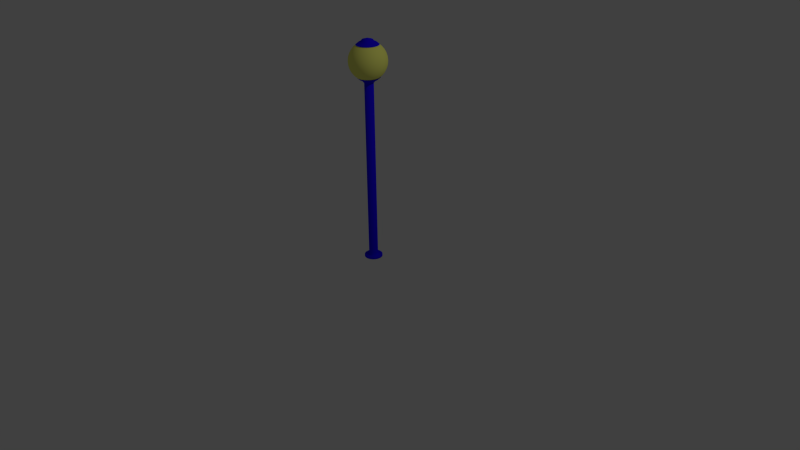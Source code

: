 # Source: lamp.blend  (saved by Blender 2.67.0; exported with 4.5.12 LTS)
import bpy
from mathutils import Matrix  # noqa: F401  (used for matrix-valued properties, if any)

bpy.ops.wm.read_factory_settings(use_empty=True)
scene = bpy.context.scene
scene.name = 'Scene'

# ---- collections
col_collection_1 = bpy.data.collections.new('Collection 1'); scene.collection.children.link(col_collection_1)

# ---- materials (node trees are filled in below, after node groups)
mat_blue_pole = bpy.data.materials.new('blue pole')
mat_blue_pole.alpha_threshold = 0.0
mat_blue_pole.use_transparent_shadow = False
mat_blue_pole.diffuse_color = (0.01665, 0.0, 1.0, 1.0)
mat_blue_pole.roughness = 0.5
mat_blue_pole.line_color = (0.0, 0.0, 0.0, 1.0)
mat_light = bpy.data.materials.new('light')
mat_light.alpha_threshold = 0.0
mat_light.use_transparent_shadow = False
mat_light.diffuse_color = (0.9887, 1.0, 0.2061, 1.0)
mat_light.roughness = 0.5
mat_light.line_color = (0.0, 0.0, 0.0, 1.0)

# ---- material node trees

# ---- world
world_world = bpy.data.worlds.new('World'); scene.world = world_world
world_world.color = (0.05088, 0.05088, 0.05088)
world_world.use_sun_shadow = False
world_world.sun_shadow_jitter_overblur = 0.0
world_world.cycles.sampling_method = 'MANUAL'
world_world.cycles.sample_map_resolution = 256

# ---- cameras
cam_camera = bpy.data.cameras.new('Camera')
cam_camera.clip_end = 100.0
cam_camera.lens = 35.0
cam_camera.sensor_width = 32.0
cam_camera.sensor_height = 18.0
cam_camera.ortho_scale = 7.314
cam_camera.dof.focus_distance = 0.0
cam_camera.dof.aperture_fstop = 128.0

# ---- lights
light_lamp = bpy.data.lights.new('Lamp', 'POINT')
light_lamp.transmission_factor = 0.0
light_lamp.cutoff_distance = 30.0
light_lamp.energy = 100.0
light_lamp.shadow_buffer_clip_start = 1.001
light_lamp.shadow_soft_size = 0.1
light_lamp.shadow_maximum_resolution = 0.006
light_lamp.use_absolute_resolution = True
light_lamp.cycles.use_multiple_importance_sampling = False

# ---- meshes
me_sphere_002 = bpy.data.meshes.new('Sphere.002')
me_sphere_002.from_pydata([(-1.276, -1.05, 1.72), (-1.284, -1.05, 1.706), (-1.318, -1.05, 1.688), (-1.348, -1.05, 1.663), (-1.275, -1.036, 1.72), (-1.282, -1.035, 1.706), (-1.316, -1.028, 1.688), (-1.345, -1.022, 1.663), (-1.271, -1.023, 1.72), (-1.278, -1.021, 1.706), (-1.31, -1.007, 1.688), (-1.337, -0.996, 1.663), (-1.265, -1.012, 1.72), (-1.271, -1.007, 1.706), (-1.299, -0.9884, 1.688), (-1.324, -0.9717, 1.663), (-1.256, -1.001, 1.72), (-1.261, -0.996, 1.706), (-1.286, -0.9717, 1.688), (-1.307, -0.9504, 1.663), (-1.246, -0.9927, 1.72), (-1.25, -0.9865, 1.706), (-1.269, -0.958, 1.688), (-1.286, -0.933, 1.663), (-1.234, -0.9864, 1.72), (-1.237, -0.9795, 1.706), (-1.25, -0.9478, 1.688), (-1.261, -0.92, 1.663), (-1.221, -0.9825, 1.72), (-1.222, -0.9752, 1.706), (-1.229, -0.9415, 1.688), (-1.235, -0.912, 1.663), (-1.208, -0.9812, 1.72), (-1.208, -0.9737, 1.706), (-1.208, -0.9394, 1.688), (-1.208, -0.9093, 1.663), (-1.194, -0.9825, 1.72), (-1.193, -0.9752, 1.706), (-1.186, -0.9415, 1.688), (-1.18, -0.912, 1.663), (-1.181, -0.9864, 1.72), (-1.179, -0.9795, 1.706), (-1.165, -0.9478, 1.688), (-1.154, -0.92, 1.663), (-1.17, -0.9927, 1.72), (-1.165, -0.9865, 1.706), (-1.146, -0.958, 1.688), (-1.13, -0.933, 1.663), (-1.159, -1.001, 1.72), (-1.154, -0.996, 1.706), (-1.13, -0.9717, 1.688), (-1.108, -0.9504, 1.663), (-1.151, -1.012, 1.72), (-1.144, -1.007, 1.706), (-1.116, -0.9884, 1.688), (-1.091, -0.9717, 1.663), (-1.144, -1.023, 1.72), (-1.137, -1.021, 1.706), (-1.106, -1.007, 1.688), (-1.078, -0.996, 1.663), (-1.14, -1.036, 1.72), (-1.133, -1.035, 1.706), (-1.099, -1.028, 1.688), (-1.07, -1.022, 1.663), (-1.139, -1.05, 1.72), (-1.132, -1.05, 1.706), (-1.097, -1.05, 1.688), (-1.067, -1.05, 1.663), (-1.14, -1.063, 1.72), (-1.133, -1.065, 1.706), (-1.099, -1.071, 1.688), (-1.07, -1.077, 1.663), (-1.144, -1.076, 1.72), (-1.137, -1.079, 1.706), (-1.106, -1.092, 1.688), (-1.078, -1.103, 1.663), (-1.151, -1.088, 1.72), (-1.144, -1.092, 1.706), (-1.116, -1.111, 1.688), (-1.091, -1.128, 1.663), (-1.159, -1.098, 1.72), (-1.154, -1.103, 1.706), (-1.13, -1.128, 1.688), (-1.108, -1.149, 1.663), (-1.17, -1.107, 1.72), (-1.165, -1.113, 1.706), (-1.146, -1.141, 1.688), (-1.13, -1.166, 1.663), (-1.181, -1.113, 1.72), (-1.179, -1.12, 1.706), (-1.165, -1.152, 1.688), (-1.154, -1.179, 1.663), (-1.194, -1.117, 1.72), (-1.193, -1.124, 1.706), (-1.186, -1.158, 1.688), (-1.18, -1.187, 1.663), (-1.208, -1.118, 1.72), (-1.208, -1.126, 1.706), (-1.208, -1.16, 1.688), (-1.208, -1.19, 1.663), (-1.221, -1.117, 1.72), (-1.222, -1.124, 1.706), (-1.229, -1.158, 1.688), (-1.235, -1.187, 1.663), (-1.234, -1.113, 1.72), (-1.237, -1.12, 1.706), (-1.25, -1.152, 1.688), (-1.261, -1.179, 1.663), (-1.246, -1.107, 1.72), (-1.25, -1.113, 1.706), (-1.269, -1.141, 1.688), (-1.286, -1.166, 1.663), (-1.256, -1.098, 1.72), (-1.261, -1.103, 1.706), (-1.286, -1.128, 1.688), (-1.307, -1.149, 1.663), (-1.265, -1.088, 1.72), (-1.271, -1.092, 1.706), (-1.299, -1.111, 1.688), (-1.324, -1.128, 1.663), (-1.208, -1.05, 1.741), (-1.271, -1.076, 1.72), (-1.278, -1.079, 1.706), (-1.31, -1.092, 1.688), (-1.337, -1.103, 1.663), (-1.275, -1.063, 1.72), (-1.282, -1.065, 1.706), (-1.316, -1.071, 1.688), (-1.345, -1.077, 1.663)], [], [(1, 0, 4, 5), (2, 1, 5, 6), (3, 2, 6, 7), (5, 4, 8, 9), (6, 5, 9, 10), (7, 6, 10, 11), (11, 10, 14, 15), (9, 8, 12, 13), (10, 9, 13, 14), (13, 12, 16, 17), (14, 13, 17, 18), (15, 14, 18, 19), (17, 16, 20, 21), (18, 17, 21, 22), (19, 18, 22, 23), (21, 20, 24, 25), (22, 21, 25, 26), (23, 22, 26, 27), (27, 26, 30, 31), (25, 24, 28, 29), (26, 25, 29, 30), (30, 29, 33, 34), (31, 30, 34, 35), (29, 28, 32, 33), (33, 32, 36, 37), (34, 33, 37, 38), (35, 34, 38, 39), (37, 36, 40, 41), (38, 37, 41, 42), (39, 38, 42, 43), (43, 42, 46, 47), (41, 40, 44, 45), (42, 41, 45, 46), (46, 45, 49, 50), (47, 46, 50, 51), (45, 44, 48, 49), (49, 48, 52, 53), (50, 49, 53, 54), (51, 50, 54, 55), (53, 52, 56, 57), (54, 53, 57, 58), (55, 54, 58, 59), (59, 58, 62, 63), (57, 56, 60, 61), (58, 57, 61, 62), (62, 61, 65, 66), (63, 62, 66, 67), (61, 60, 64, 65), (65, 64, 68, 69), (66, 65, 69, 70), (67, 66, 70, 71), (69, 68, 72, 73), (70, 69, 73, 74), (71, 70, 74, 75), (75, 74, 78, 79), (73, 72, 76, 77), (74, 73, 77, 78), (78, 77, 81, 82), (79, 78, 82, 83), (77, 76, 80, 81), (81, 80, 84, 85), (82, 81, 85, 86), (83, 82, 86, 87), (85, 84, 88, 89), (86, 85, 89, 90), (87, 86, 90, 91), (91, 90, 94, 95), (89, 88, 92, 93), (90, 89, 93, 94), (94, 93, 97, 98), (95, 94, 98, 99), (93, 92, 96, 97), (97, 96, 100, 101), (98, 97, 101, 102), (99, 98, 102, 103), (101, 100, 104, 105), (102, 101, 105, 106), (103, 102, 106, 107), (105, 104, 108, 109), (106, 105, 109, 110), (107, 106, 110, 111), (110, 109, 113, 114), (111, 110, 114, 115), (109, 108, 112, 113), (113, 112, 116, 117), (114, 113, 117, 118), (115, 114, 118, 119), (117, 116, 121, 122), (118, 117, 122, 123), (119, 118, 123, 124), (122, 121, 125, 126), (123, 122, 126, 127), (124, 123, 127, 128), (0, 120, 4), (4, 120, 8), (8, 120, 12), (12, 120, 16), (16, 120, 20), (20, 120, 24), (24, 120, 28), (28, 120, 32), (32, 120, 36), (36, 120, 40), (40, 120, 44), (44, 120, 48), (48, 120, 52), (52, 120, 56), (56, 120, 60), (60, 120, 64), (64, 120, 68), (68, 120, 72), (72, 120, 76), (76, 120, 80), (80, 120, 84), (84, 120, 88), (88, 120, 92), (92, 120, 96), (96, 120, 100), (100, 120, 104), (104, 120, 108), (108, 120, 112), (112, 120, 116), (116, 120, 121), (121, 120, 125), (127, 126, 1, 2), (128, 127, 2, 3), (125, 120, 0), (126, 125, 0, 1)])
me_sphere_002.polygons.foreach_set('use_smooth', [True] * 128)
me_sphere_002.materials.append(mat_blue_pole)
me_sphere_002.use_remesh_preserve_volume = False
me_sphere_002.use_remesh_preserve_attributes = False
me_sphere_002.use_mirror_vertex_groups = False
me_sphere_002.update()
me_sphere_001 = bpy.data.meshes.new('Sphere.001')
me_sphere_001.from_pydata([(-1.276, -1.05, 1.72), (-1.284, -1.05, 1.706), (-1.318, -1.05, 1.688), (-1.348, -1.05, 1.663), (-1.275, -1.036, 1.72), (-1.282, -1.035, 1.706), (-1.316, -1.028, 1.688), (-1.345, -1.022, 1.663), (-1.271, -1.023, 1.72), (-1.278, -1.021, 1.706), (-1.31, -1.007, 1.688), (-1.337, -0.996, 1.663), (-1.265, -1.012, 1.72), (-1.271, -1.007, 1.706), (-1.299, -0.9884, 1.688), (-1.324, -0.9717, 1.663), (-1.256, -1.001, 1.72), (-1.261, -0.996, 1.706), (-1.286, -0.9717, 1.688), (-1.307, -0.9504, 1.663), (-1.246, -0.9927, 1.72), (-1.25, -0.9865, 1.706), (-1.269, -0.958, 1.688), (-1.286, -0.933, 1.663), (-1.234, -0.9864, 1.72), (-1.237, -0.9795, 1.706), (-1.25, -0.9478, 1.688), (-1.261, -0.92, 1.663), (-1.221, -0.9825, 1.72), (-1.222, -0.9752, 1.706), (-1.229, -0.9415, 1.688), (-1.235, -0.912, 1.663), (-1.208, -0.9812, 1.72), (-1.208, -0.9737, 1.706), (-1.208, -0.9394, 1.688), (-1.208, -0.9093, 1.663), (-1.194, -0.9825, 1.72), (-1.193, -0.9752, 1.706), (-1.186, -0.9415, 1.688), (-1.18, -0.912, 1.663), (-1.181, -0.9864, 1.72), (-1.179, -0.9795, 1.706), (-1.165, -0.9478, 1.688), (-1.154, -0.92, 1.663), (-1.17, -0.9927, 1.72), (-1.165, -0.9865, 1.706), (-1.146, -0.958, 1.688), (-1.13, -0.933, 1.663), (-1.159, -1.001, 1.72), (-1.154, -0.996, 1.706), (-1.13, -0.9717, 1.688), (-1.108, -0.9504, 1.663), (-1.151, -1.012, 1.72), (-1.144, -1.007, 1.706), (-1.116, -0.9884, 1.688), (-1.091, -0.9717, 1.663), (-1.144, -1.023, 1.72), (-1.137, -1.021, 1.706), (-1.106, -1.007, 1.688), (-1.078, -0.996, 1.663), (-1.14, -1.036, 1.72), (-1.133, -1.035, 1.706), (-1.099, -1.028, 1.688), (-1.07, -1.022, 1.663), (-1.139, -1.05, 1.72), (-1.132, -1.05, 1.706), (-1.097, -1.05, 1.688), (-1.067, -1.05, 1.663), (-1.14, -1.063, 1.72), (-1.133, -1.065, 1.706), (-1.099, -1.071, 1.688), (-1.07, -1.077, 1.663), (-1.144, -1.076, 1.72), (-1.137, -1.079, 1.706), (-1.106, -1.092, 1.688), (-1.078, -1.103, 1.663), (-1.151, -1.088, 1.72), (-1.144, -1.092, 1.706), (-1.116, -1.111, 1.688), (-1.091, -1.128, 1.663), (-1.159, -1.098, 1.72), (-1.154, -1.103, 1.706), (-1.13, -1.128, 1.688), (-1.108, -1.149, 1.663), (-1.17, -1.107, 1.72), (-1.165, -1.113, 1.706), (-1.146, -1.141, 1.688), (-1.13, -1.166, 1.663), (-1.181, -1.113, 1.72), (-1.179, -1.12, 1.706), (-1.165, -1.152, 1.688), (-1.154, -1.179, 1.663), (-1.194, -1.117, 1.72), (-1.193, -1.124, 1.706), (-1.186, -1.158, 1.688), (-1.18, -1.187, 1.663), (-1.208, -1.118, 1.72), (-1.208, -1.126, 1.706), (-1.208, -1.16, 1.688), (-1.208, -1.19, 1.663), (-1.221, -1.117, 1.72), (-1.222, -1.124, 1.706), (-1.229, -1.158, 1.688), (-1.235, -1.187, 1.663), (-1.234, -1.113, 1.72), (-1.237, -1.12, 1.706), (-1.25, -1.152, 1.688), (-1.261, -1.179, 1.663), (-1.246, -1.107, 1.72), (-1.25, -1.113, 1.706), (-1.269, -1.141, 1.688), (-1.286, -1.166, 1.663), (-1.256, -1.098, 1.72), (-1.261, -1.103, 1.706), (-1.286, -1.128, 1.688), (-1.307, -1.149, 1.663), (-1.265, -1.088, 1.72), (-1.271, -1.092, 1.706), (-1.299, -1.111, 1.688), (-1.324, -1.128, 1.663), (-1.208, -1.05, 1.741), (-1.271, -1.076, 1.72), (-1.278, -1.079, 1.706), (-1.31, -1.092, 1.688), (-1.337, -1.103, 1.663), (-1.275, -1.063, 1.72), (-1.282, -1.065, 1.706), (-1.316, -1.071, 1.688), (-1.345, -1.077, 1.663)], [], [(1, 0, 4, 5), (2, 1, 5, 6), (3, 2, 6, 7), (5, 4, 8, 9), (6, 5, 9, 10), (7, 6, 10, 11), (11, 10, 14, 15), (9, 8, 12, 13), (10, 9, 13, 14), (13, 12, 16, 17), (14, 13, 17, 18), (15, 14, 18, 19), (17, 16, 20, 21), (18, 17, 21, 22), (19, 18, 22, 23), (21, 20, 24, 25), (22, 21, 25, 26), (23, 22, 26, 27), (27, 26, 30, 31), (25, 24, 28, 29), (26, 25, 29, 30), (30, 29, 33, 34), (31, 30, 34, 35), (29, 28, 32, 33), (33, 32, 36, 37), (34, 33, 37, 38), (35, 34, 38, 39), (37, 36, 40, 41), (38, 37, 41, 42), (39, 38, 42, 43), (43, 42, 46, 47), (41, 40, 44, 45), (42, 41, 45, 46), (46, 45, 49, 50), (47, 46, 50, 51), (45, 44, 48, 49), (49, 48, 52, 53), (50, 49, 53, 54), (51, 50, 54, 55), (53, 52, 56, 57), (54, 53, 57, 58), (55, 54, 58, 59), (59, 58, 62, 63), (57, 56, 60, 61), (58, 57, 61, 62), (62, 61, 65, 66), (63, 62, 66, 67), (61, 60, 64, 65), (65, 64, 68, 69), (66, 65, 69, 70), (67, 66, 70, 71), (69, 68, 72, 73), (70, 69, 73, 74), (71, 70, 74, 75), (75, 74, 78, 79), (73, 72, 76, 77), (74, 73, 77, 78), (78, 77, 81, 82), (79, 78, 82, 83), (77, 76, 80, 81), (81, 80, 84, 85), (82, 81, 85, 86), (83, 82, 86, 87), (85, 84, 88, 89), (86, 85, 89, 90), (87, 86, 90, 91), (91, 90, 94, 95), (89, 88, 92, 93), (90, 89, 93, 94), (94, 93, 97, 98), (95, 94, 98, 99), (93, 92, 96, 97), (97, 96, 100, 101), (98, 97, 101, 102), (99, 98, 102, 103), (101, 100, 104, 105), (102, 101, 105, 106), (103, 102, 106, 107), (105, 104, 108, 109), (106, 105, 109, 110), (107, 106, 110, 111), (110, 109, 113, 114), (111, 110, 114, 115), (109, 108, 112, 113), (113, 112, 116, 117), (114, 113, 117, 118), (115, 114, 118, 119), (117, 116, 121, 122), (118, 117, 122, 123), (119, 118, 123, 124), (122, 121, 125, 126), (123, 122, 126, 127), (124, 123, 127, 128), (0, 120, 4), (4, 120, 8), (8, 120, 12), (12, 120, 16), (16, 120, 20), (20, 120, 24), (24, 120, 28), (28, 120, 32), (32, 120, 36), (36, 120, 40), (40, 120, 44), (44, 120, 48), (48, 120, 52), (52, 120, 56), (56, 120, 60), (60, 120, 64), (64, 120, 68), (68, 120, 72), (72, 120, 76), (76, 120, 80), (80, 120, 84), (84, 120, 88), (88, 120, 92), (92, 120, 96), (96, 120, 100), (100, 120, 104), (104, 120, 108), (108, 120, 112), (112, 120, 116), (116, 120, 121), (121, 120, 125), (127, 126, 1, 2), (128, 127, 2, 3), (125, 120, 0), (126, 125, 0, 1)])
me_sphere_001.polygons.foreach_set('use_smooth', [True] * 128)
me_sphere_001.materials.append(mat_blue_pole)
me_sphere_001.use_remesh_preserve_volume = False
me_sphere_001.use_remesh_preserve_attributes = False
me_sphere_001.use_mirror_vertex_groups = False
me_sphere_001.update()
me_sphere = bpy.data.meshes.new('Sphere')
me_sphere.from_pydata([(-0.1951, 0.0, 0.9808), (-0.3827, 0.0, 0.9239), (-0.5556, 0.0, 0.8315), (-0.7071, 0.0, 0.7071), (-0.8315, 0.0, 0.5556), (-0.9239, 0.0, 0.3827), (-0.9808, 0.0, 0.1951), (-1.0, 0.0, 7.55e-08), (-0.9808, 0.0, -0.1951), (-0.9239, 0.0, -0.3827), (-0.8315, 0.0, -0.5556), (-0.7071, 0.0, -0.7071), (-0.5556, 0.0, -0.8315), (-0.3827, 0.0, -0.9239), (-0.1951, 0.0, -0.9808), (-0.1913, 0.03806, 0.9808), (-0.3753, 0.07466, 0.9239), (-0.5449, 0.1084, 0.8315), (-0.6935, 0.1379, 0.7071), (-0.8155, 0.1622, 0.5556), (-0.9061, 0.1802, 0.3827), (-0.9619, 0.1913, 0.1951), (-0.9808, 0.1951, 1.192e-07), (-0.9619, 0.1913, -0.1951), (-0.9061, 0.1802, -0.3827), (-0.8155, 0.1622, -0.5556), (-0.6935, 0.1379, -0.7071), (-0.5449, 0.1084, -0.8315), (-0.3753, 0.07466, -0.9239), (-0.1913, 0.03806, -0.9808), (-0.1802, 0.07466, 0.9808), (-0.3536, 0.1464, 0.9239), (-0.5133, 0.2126, 0.8315), (-0.6533, 0.2706, 0.7071), (-0.7682, 0.3182, 0.5556), (-0.8536, 0.3536, 0.3827), (-0.9061, 0.3753, 0.1951), (-0.9239, 0.3827, 1.192e-07), (-0.9061, 0.3753, -0.1951), (-0.8536, 0.3536, -0.3827), (-0.7682, 0.3182, -0.5556), (-0.6533, 0.2706, -0.7071), (-0.5133, 0.2126, -0.8315), (-0.3536, 0.1464, -0.9239), (-0.1802, 0.07466, -0.9808), (-0.1622, 0.1084, 0.9808), (-0.3182, 0.2126, 0.9239), (-0.4619, 0.3087, 0.8315), (-0.5879, 0.3928, 0.7071), (-0.6913, 0.4619, 0.5556), (-0.7682, 0.5133, 0.3827), (-0.8155, 0.5449, 0.1951), (-0.8315, 0.5556, 1.192e-07), (-0.8155, 0.5449, -0.1951), (-0.7682, 0.5133, -0.3827), (-0.6913, 0.4619, -0.5556), (-0.5879, 0.3928, -0.7071), (-0.4619, 0.3087, -0.8315), (-0.3182, 0.2126, -0.9239), (-0.1622, 0.1084, -0.9808), (-0.1379, 0.1379, 0.9808), (-0.2706, 0.2706, 0.9239), (-0.3928, 0.3928, 0.8315), (-0.5, 0.5, 0.7071), (-0.5879, 0.5879, 0.5556), (-0.6533, 0.6533, 0.3827), (-0.6935, 0.6935, 0.1951), (-0.7071, 0.7071, 1.192e-07), (-0.6935, 0.6935, -0.1951), (-0.6533, 0.6533, -0.3827), (-0.5879, 0.5879, -0.5556), (-0.5, 0.5, -0.7071), (-0.3928, 0.3928, -0.8315), (-0.2706, 0.2706, -0.9239), (-0.1379, 0.1379, -0.9808), (-0.1084, 0.1622, 0.9808), (-0.2126, 0.3182, 0.9239), (-0.3087, 0.4619, 0.8315), (-0.3928, 0.5879, 0.7071), (-0.4619, 0.6913, 0.5556), (-0.5133, 0.7682, 0.3827), (-0.5449, 0.8155, 0.1951), (-0.5556, 0.8315, 1.192e-07), (-0.5449, 0.8155, -0.1951), (-0.5133, 0.7682, -0.3827), (-0.4619, 0.6913, -0.5556), (-0.3928, 0.5879, -0.7071), (-0.3087, 0.4619, -0.8315), (-0.2126, 0.3182, -0.9239), (-0.1084, 0.1622, -0.9808), (-0.07466, 0.1802, 0.9808), (-0.1464, 0.3536, 0.9239), (-0.2126, 0.5133, 0.8315), (-0.2706, 0.6533, 0.7071), (-0.3182, 0.7682, 0.5556), (-0.3536, 0.8536, 0.3827), (-0.3753, 0.9061, 0.1951), (-0.3827, 0.9239, 1.192e-07), (-0.3753, 0.9061, -0.1951), (-0.3536, 0.8536, -0.3827), (-0.3182, 0.7682, -0.5556), (-0.2706, 0.6533, -0.7071), (-0.2126, 0.5133, -0.8315), (-0.1464, 0.3536, -0.9239), (-0.07466, 0.1802, -0.9808), (-0.03806, 0.1913, 0.9808), (-0.07466, 0.3753, 0.9239), (-0.1084, 0.5449, 0.8315), (-0.1379, 0.6935, 0.7071), (-0.1622, 0.8155, 0.5556), (-0.1802, 0.9061, 0.3827), (-0.1913, 0.9619, 0.1951), (-0.1951, 0.9808, 1.192e-07), (-0.1913, 0.9619, -0.1951), (-0.1802, 0.9061, -0.3827), (-0.1622, 0.8155, -0.5556), (-0.1379, 0.6935, -0.7071), (-0.1084, 0.5449, -0.8315), (-0.07466, 0.3753, -0.9239), (-0.03806, 0.1913, -0.9808), (3.344e-07, 0.1951, 0.9808), (3.711e-07, 0.3827, 0.9239), (4.075e-07, 0.5556, 0.8315), (3.591e-07, 0.7071, 0.7071), (4.155e-07, 0.8315, 0.5556), (3.669e-07, 0.9239, 0.3827), (4.298e-07, 0.9808, 0.1951), (4.016e-07, 1.0, 1.192e-07), (3.713e-07, 0.9808, -0.1951), (3.231e-07, 0.9239, -0.3827), (4.155e-07, 0.8315, -0.5556), (3.591e-07, 0.7071, -0.7071), (4.032e-07, 0.5556, -0.8315), (3.289e-07, 0.3827, -0.9239), (3.346e-07, 0.1951, -0.9808), (0.03806, 0.1913, 0.9808), (0.07466, 0.3753, 0.9239), (0.1084, 0.5449, 0.8315), (0.138, 0.6935, 0.7071), (0.1622, 0.8155, 0.5556), (0.1802, 0.9061, 0.3827), (0.1913, 0.9619, 0.1951), (0.1951, 0.9808, 1.192e-07), (0.1913, 0.9619, -0.1951), (0.1802, 0.9061, -0.3827), (0.1622, 0.8155, -0.5556), (0.138, 0.6935, -0.7071), (0.1084, 0.5449, -0.8315), (0.07466, 0.3753, -0.9239), (0.03806, 0.1913, -0.9808), (0.07466, 0.1802, 0.9808), (0.1464, 0.3536, 0.9239), (0.2126, 0.5133, 0.8315), (0.2706, 0.6533, 0.7071), (0.3182, 0.7682, 0.5556), (0.3536, 0.8536, 0.3827), (0.3753, 0.9061, 0.1951), (0.3827, 0.9239, 1.192e-07), (0.3753, 0.9061, -0.1951), (0.3536, 0.8536, -0.3827), (0.3182, 0.7682, -0.5556), (0.2706, 0.6533, -0.7071), (0.2126, 0.5133, -0.8315), (0.1464, 0.3536, -0.9239), (0.07466, 0.1802, -0.9808), (0.1084, 0.1622, 0.9808), (0.2126, 0.3182, 0.9239), (0.3087, 0.4619, 0.8315), (0.3928, 0.5879, 0.7071), (0.4619, 0.6913, 0.5556), (0.5133, 0.7682, 0.3827), (0.5449, 0.8155, 0.1951), (0.5556, 0.8315, 1.192e-07), (0.5449, 0.8155, -0.1951), (0.5133, 0.7682, -0.3827), (0.4619, 0.6913, -0.5556), (0.3928, 0.5879, -0.7071), (0.3087, 0.4619, -0.8315), (0.2126, 0.3182, -0.9239), (0.1084, 0.1622, -0.9808), (0.138, 0.1379, 0.9808), (0.2706, 0.2706, 0.9239), (0.3928, 0.3928, 0.8315), (0.5, 0.5, 0.7071), (0.5879, 0.5879, 0.5556), (0.6533, 0.6533, 0.3827), (0.6935, 0.6935, 0.1951), (0.7071, 0.7071, 1.192e-07), (0.6935, 0.6935, -0.1951), (0.6533, 0.6533, -0.3827), (0.5879, 0.5879, -0.5556), (0.5, 0.5, -0.7071), (0.3928, 0.3928, -0.8315), (0.2706, 0.2706, -0.9239), (0.138, 0.1379, -0.9808), (0.1622, 0.1084, 0.9808), (0.3182, 0.2126, 0.9239), (0.4619, 0.3087, 0.8315), (0.5879, 0.3928, 0.7071), (0.6913, 0.4619, 0.5556), (0.7682, 0.5133, 0.3827), (0.8155, 0.5449, 0.1951), (0.8315, 0.5556, 1.192e-07), (0.8155, 0.5449, -0.1951), (0.7682, 0.5133, -0.3827), (0.6913, 0.4619, -0.5556), (0.5879, 0.3928, -0.7071), (0.4619, 0.3087, -0.8315), (0.3182, 0.2126, -0.9239), (0.1622, 0.1084, -0.9808), (0.1802, 0.07466, 0.9808), (0.3536, 0.1464, 0.9239), (0.5133, 0.2126, 0.8315), (0.6533, 0.2706, 0.7071), (0.7682, 0.3182, 0.5556), (0.8536, 0.3536, 0.3827), (0.9061, 0.3753, 0.1951), (0.9239, 0.3827, 1.192e-07), (0.9061, 0.3753, -0.1951), (0.8536, 0.3536, -0.3827), (0.7682, 0.3182, -0.5556), (0.6533, 0.2706, -0.7071), (0.5133, 0.2126, -0.8315), (0.3536, 0.1464, -0.9239), (0.1802, 0.07466, -0.9808), (0.1913, 0.03806, 0.9808), (0.3753, 0.07466, 0.9239), (0.5449, 0.1084, 0.8315), (0.6935, 0.1379, 0.7071), (0.8155, 0.1622, 0.5556), (0.9061, 0.1802, 0.3827), (0.9619, 0.1913, 0.1951), (0.9808, 0.1951, 1.192e-07), (0.9619, 0.1913, -0.1951), (0.9061, 0.1802, -0.3827), (0.8155, 0.1622, -0.5556), (0.6935, 0.1379, -0.7071), (0.5449, 0.1084, -0.8315), (0.3753, 0.07466, -0.9239), (0.1913, 0.03806, -0.9808), (0.1951, -1.811e-08, 0.9808), (0.3827, -7.168e-08, 0.9239), (0.5556, -1.155e-07, 0.8315), (0.7071, -1.037e-07, 0.7071), (0.8315, -1.455e-07, 0.5556), (0.9239, -6.463e-08, 0.3827), (0.9808, -1.335e-07, 0.1951), (1.0, -1.199e-07, 1.192e-07), (0.9808, -1.129e-07, -0.1951), (0.9239, -3.839e-08, -0.3827), (0.8315, -1.455e-07, -0.5556), (0.7071, -1.037e-07, -0.7071), (0.5556, -1.155e-07, -0.8315), (0.3827, -4.261e-08, -0.9239), (0.1951, -1.47e-08, -0.9808), (0.1913, -0.03806, 0.9808), (0.3753, -0.07466, 0.9239), (0.5449, -0.1084, 0.8315), (0.6935, -0.1379, 0.7071), (0.8155, -0.1622, 0.5556), (0.9061, -0.1802, 0.3827), (0.9619, -0.1913, 0.1951), (0.9808, -0.1951, 1.192e-07), (0.9619, -0.1913, -0.1951), (0.9061, -0.1802, -0.3827), (0.8155, -0.1622, -0.5556), (0.6935, -0.1379, -0.7071), (0.5449, -0.1084, -0.8315), (0.3753, -0.07466, -0.9239), (0.1913, -0.03806, -0.9808), (0.1802, -0.07466, 0.9808), (0.3536, -0.1464, 0.9239), (0.5133, -0.2126, 0.8315), (0.6533, -0.2706, 0.7071), (0.7682, -0.3182, 0.5556), (0.8536, -0.3536, 0.3827), (0.9061, -0.3753, 0.1951), (0.9239, -0.3827, 1.192e-07), (0.9061, -0.3753, -0.1951), (0.8536, -0.3536, -0.3827), (0.7682, -0.3182, -0.5556), (0.6533, -0.2706, -0.7071), (0.5133, -0.2126, -0.8315), (0.3536, -0.1464, -0.9239), (0.1802, -0.07466, -0.9808), (0.1622, -0.1084, 0.9808), (0.3182, -0.2126, 0.9239), (0.4619, -0.3087, 0.8315), (0.5879, -0.3928, 0.7071), (0.6913, -0.4619, 0.5556), (0.7682, -0.5133, 0.3827), (0.8155, -0.5449, 0.1951), (0.8315, -0.5556, 1.192e-07), (0.8155, -0.5449, -0.1951), (0.7682, -0.5133, -0.3827), (0.6913, -0.4619, -0.5556), (0.5879, -0.3928, -0.7071), (0.4619, -0.3087, -0.8315), (0.3182, -0.2126, -0.9239), (0.1622, -0.1084, -0.9808), (0.138, -0.1379, 0.9808), (0.2706, -0.2706, 0.9239), (0.3928, -0.3928, 0.8315), (0.5, -0.5, 0.7071), (0.5879, -0.5879, 0.5556), (0.6533, -0.6533, 0.3827), (0.6935, -0.6935, 0.1951), (0.7071, -0.7071, 1.192e-07), (0.6935, -0.6935, -0.1951), (0.6533, -0.6533, -0.3827), (0.5879, -0.5879, -0.5556), (0.5, -0.5, -0.7071), (0.3928, -0.3928, -0.8315), (0.2706, -0.2706, -0.9239), (0.138, -0.1379, -0.9808), (0.1084, -0.1622, 0.9808), (0.2126, -0.3182, 0.9239), (0.3087, -0.4619, 0.8315), (0.3928, -0.5879, 0.7071), (0.4619, -0.6913, 0.5556), (0.5133, -0.7682, 0.3827), (0.5449, -0.8155, 0.1951), (0.5556, -0.8315, 1.192e-07), (0.5449, -0.8155, -0.1951), (0.5133, -0.7682, -0.3827), (0.4619, -0.6913, -0.5556), (0.3928, -0.5879, -0.7071), (0.3087, -0.4619, -0.8315), (0.2126, -0.3182, -0.9239), (0.1084, -0.1622, -0.9808), (3.258e-07, 0.0, -1.0), (0.07466, -0.1802, 0.9808), (0.1464, -0.3536, 0.9239), (0.2126, -0.5133, 0.8315), (0.2706, -0.6533, 0.7071), (0.3182, -0.7682, 0.5556), (0.3536, -0.8536, 0.3827), (0.3753, -0.9061, 0.1951), (0.3827, -0.9239, 1.192e-07), (0.3753, -0.9061, -0.1951), (0.3536, -0.8536, -0.3827), (0.3182, -0.7682, -0.5556), (0.2706, -0.6533, -0.7071), (0.2126, -0.5133, -0.8315), (0.1464, -0.3536, -0.9239), (0.07466, -0.1802, -0.9808), (0.03806, -0.1913, 0.9808), (0.07466, -0.3753, 0.9239), (0.1084, -0.5449, 0.8315), (0.1379, -0.6935, 0.7071), (0.1622, -0.8155, 0.5556), (0.1802, -0.9061, 0.3827), (0.1913, -0.9619, 0.1951), (0.1951, -0.9808, 1.192e-07), (0.1913, -0.9619, -0.1951), (0.1802, -0.9061, -0.3827), (0.1622, -0.8155, -0.5556), (0.1379, -0.6935, -0.7071), (0.1084, -0.5449, -0.8315), (0.07466, -0.3753, -0.9239), (0.03806, -0.1913, -0.9808), (2.945e-07, -0.1951, 0.9808), (2.131e-07, -0.3827, 0.9239), (1.648e-07, -0.5556, 0.8315), (1.87e-07, -0.7071, 0.7071), (1.452e-07, -0.8315, 0.5556), (1.499e-07, -0.9239, 0.3827), (1.98e-07, -0.9808, 0.1951), (1.123e-07, -1.0, 1.192e-07), (8.41e-08, -0.9808, -0.1951), (2.725e-07, -0.9239, -0.3827), (1.452e-07, -0.8315, -0.5556), (1.87e-07, -0.7071, -0.7071), (1.648e-07, -0.5556, -0.8315), (2.553e-07, -0.3827, -0.9239), (2.95e-07, -0.1951, -0.9808), (-0.03806, -0.1913, 0.9808), (-0.07466, -0.3753, 0.9239), (-0.1084, -0.5449, 0.8315), (-0.1379, -0.6935, 0.7071), (-0.1622, -0.8155, 0.5556), (-0.1802, -0.9061, 0.3827), (-0.1913, -0.9619, 0.1951), (-0.1951, -0.9808, 1.192e-07), (-0.1913, -0.9619, -0.1951), (-0.1802, -0.9061, -0.3827), (-0.1622, -0.8155, -0.5556), (-0.1379, -0.6935, -0.7071), (-0.1084, -0.5449, -0.8315), (-0.07466, -0.3753, -0.9239), (-0.03806, -0.1913, -0.9808), (-0.07466, -0.1802, 0.9808), (-0.1464, -0.3536, 0.9239), (-0.2126, -0.5133, 0.8315), (-0.2706, -0.6533, 0.7071), (-0.3182, -0.7682, 0.5556), (-0.3536, -0.8536, 0.3827), (-0.3753, -0.9061, 0.1951), (-0.3827, -0.9239, 1.192e-07), (-0.3753, -0.9061, -0.1951), (-0.3536, -0.8536, -0.3827), (-0.3182, -0.7682, -0.5556), (-0.2706, -0.6533, -0.7071), (-0.2126, -0.5133, -0.8315), (-0.1464, -0.3536, -0.9239), (-0.07466, -0.1802, -0.9808), (-0.1084, -0.1622, 0.9808), (-0.2126, -0.3182, 0.9239), (-0.3087, -0.4619, 0.8315), (-0.3928, -0.5879, 0.7071), (-0.4619, -0.6913, 0.5556), (-0.5133, -0.7682, 0.3827), (-0.5449, -0.8155, 0.1951), (-0.5556, -0.8315, 1.192e-07), (-0.5449, -0.8155, -0.1951), (-0.5133, -0.7682, -0.3827), (-0.4619, -0.6913, -0.5556), (-0.3928, -0.5879, -0.7071), (-0.3087, -0.4619, -0.8315), (-0.2126, -0.3182, -0.9239), (-0.1084, -0.1622, -0.9808), (-0.1379, -0.1379, 0.9808), (-0.2706, -0.2706, 0.9239), (-0.3928, -0.3928, 0.8315), (-0.5, -0.5, 0.7071), (-0.5879, -0.5879, 0.5556), (-0.6533, -0.6533, 0.3827), (-0.6935, -0.6935, 0.1951), (-0.7071, -0.7071, 1.192e-07), (-0.6935, -0.6935, -0.1951), (-0.6533, -0.6533, -0.3827), (-0.5879, -0.5879, -0.5556), (-0.5, -0.5, -0.7071), (-0.3928, -0.3928, -0.8315), (-0.2706, -0.2706, -0.9239), (-0.1379, -0.1379, -0.9808), (-0.1622, -0.1084, 0.9808), (-0.3182, -0.2126, 0.9239), (-0.4619, -0.3087, 0.8315), (-0.5879, -0.3928, 0.7071), (-0.6913, -0.4619, 0.5556), (-0.7682, -0.5133, 0.3827), (-0.8155, -0.5449, 0.1951), (-0.8315, -0.5556, 1.192e-07), (-0.8155, -0.5449, -0.1951), (-0.7682, -0.5133, -0.3827), (-0.6913, -0.4619, -0.5556), (-0.5879, -0.3928, -0.7071), (-0.4619, -0.3087, -0.8315), (-0.3182, -0.2126, -0.9239), (-0.1622, -0.1084, -0.9808), (2.48e-08, -1.247e-07, 1.0), (-0.1802, -0.07466, 0.9808), (-0.3536, -0.1464, 0.9239), (-0.5133, -0.2126, 0.8315), (-0.6533, -0.2706, 0.7071), (-0.7682, -0.3182, 0.5556), (-0.8536, -0.3536, 0.3827), (-0.9061, -0.3753, 0.1951), (-0.9239, -0.3827, 1.192e-07), (-0.9061, -0.3753, -0.1951), (-0.8536, -0.3536, -0.3827), (-0.7682, -0.3182, -0.5556), (-0.6533, -0.2706, -0.7071), (-0.5133, -0.2126, -0.8315), (-0.3536, -0.1464, -0.9239), (-0.1802, -0.07466, -0.9808), (-0.1913, -0.03806, 0.9808), (-0.3753, -0.07466, 0.9239), (-0.5449, -0.1084, 0.8315), (-0.6935, -0.1379, 0.7071), (-0.8155, -0.1622, 0.5556), (-0.9061, -0.1802, 0.3827), (-0.9619, -0.1913, 0.1951), (-0.9808, -0.1951, 1.192e-07), (-0.9619, -0.1913, -0.1951), (-0.9061, -0.1802, -0.3827), (-0.8155, -0.1622, -0.5556), (-0.6935, -0.1379, -0.7071), (-0.5449, -0.1084, -0.8315), (-0.3753, -0.07466, -0.9239), (-0.1913, -0.03806, -0.9808)], [], [(1, 0, 15, 16), (12, 11, 26, 27), (7, 6, 21, 22), (2, 1, 16, 17), (13, 12, 27, 28), (8, 7, 22, 23), (3, 2, 17, 18), (14, 13, 28, 29), (9, 8, 23, 24), (4, 3, 18, 19), (10, 9, 24, 25), (5, 4, 19, 20), (11, 10, 25, 26), (6, 5, 20, 21), (16, 15, 30, 31), (27, 26, 41, 42), (22, 21, 36, 37), (17, 16, 31, 32), (28, 27, 42, 43), (23, 22, 37, 38), (18, 17, 32, 33), (29, 28, 43, 44), (24, 23, 38, 39), (19, 18, 33, 34), (25, 24, 39, 40), (20, 19, 34, 35), (26, 25, 40, 41), (21, 20, 35, 36), (35, 34, 49, 50), (41, 40, 55, 56), (36, 35, 50, 51), (31, 30, 45, 46), (42, 41, 56, 57), (37, 36, 51, 52), (32, 31, 46, 47), (43, 42, 57, 58), (38, 37, 52, 53), (33, 32, 47, 48), (44, 43, 58, 59), (39, 38, 53, 54), (34, 33, 48, 49), (40, 39, 54, 55), (54, 53, 68, 69), (49, 48, 63, 64), (55, 54, 69, 70), (50, 49, 64, 65), (56, 55, 70, 71), (51, 50, 65, 66), (46, 45, 60, 61), (57, 56, 71, 72), (52, 51, 66, 67), (47, 46, 61, 62), (58, 57, 72, 73), (53, 52, 67, 68), (48, 47, 62, 63), (59, 58, 73, 74), (73, 72, 87, 88), (68, 67, 82, 83), (63, 62, 77, 78), (74, 73, 88, 89), (69, 68, 83, 84), (64, 63, 78, 79), (70, 69, 84, 85), (65, 64, 79, 80), (71, 70, 85, 86), (66, 65, 80, 81), (61, 60, 75, 76), (72, 71, 86, 87), (67, 66, 81, 82), (62, 61, 76, 77), (76, 75, 90, 91), (87, 86, 101, 102), (82, 81, 96, 97), (77, 76, 91, 92), (88, 87, 102, 103), (83, 82, 97, 98), (78, 77, 92, 93), (89, 88, 103, 104), (84, 83, 98, 99), (79, 78, 93, 94), (85, 84, 99, 100), (80, 79, 94, 95), (86, 85, 100, 101), (81, 80, 95, 96), (95, 94, 109, 110), (101, 100, 115, 116), (96, 95, 110, 111), (91, 90, 105, 106), (102, 101, 116, 117), (97, 96, 111, 112), (92, 91, 106, 107), (103, 102, 117, 118), (98, 97, 112, 113), (93, 92, 107, 108), (104, 103, 118, 119), (99, 98, 113, 114), (94, 93, 108, 109), (100, 99, 114, 115), (114, 113, 128, 129), (109, 108, 123, 124), (115, 114, 129, 130), (110, 109, 124, 125), (116, 115, 130, 131), (111, 110, 125, 126), (106, 105, 120, 121), (117, 116, 131, 132), (112, 111, 126, 127), (107, 106, 121, 122), (118, 117, 132, 133), (113, 112, 127, 128), (108, 107, 122, 123), (119, 118, 133, 134), (133, 132, 147, 148), (128, 127, 142, 143), (123, 122, 137, 138), (134, 133, 148, 149), (129, 128, 143, 144), (124, 123, 138, 139), (130, 129, 144, 145), (125, 124, 139, 140), (131, 130, 145, 146), (126, 125, 140, 141), (121, 120, 135, 136), (132, 131, 146, 147), (127, 126, 141, 142), (122, 121, 136, 137), (147, 146, 161, 162), (142, 141, 156, 157), (137, 136, 151, 152), (148, 147, 162, 163), (143, 142, 157, 158), (138, 137, 152, 153), (149, 148, 163, 164), (144, 143, 158, 159), (139, 138, 153, 154), (145, 144, 159, 160), (140, 139, 154, 155), (146, 145, 160, 161), (141, 140, 155, 156), (136, 135, 150, 151), (161, 160, 175, 176), (156, 155, 170, 171), (151, 150, 165, 166), (162, 161, 176, 177), (157, 156, 171, 172), (152, 151, 166, 167), (163, 162, 177, 178), (158, 157, 172, 173), (153, 152, 167, 168), (164, 163, 178, 179), (159, 158, 173, 174), (154, 153, 168, 169), (160, 159, 174, 175), (155, 154, 169, 170), (169, 168, 183, 184), (175, 174, 189, 190), (170, 169, 184, 185), (176, 175, 190, 191), (171, 170, 185, 186), (166, 165, 180, 181), (177, 176, 191, 192), (172, 171, 186, 187), (167, 166, 181, 182), (178, 177, 192, 193), (173, 172, 187, 188), (168, 167, 182, 183), (179, 178, 193, 194), (174, 173, 188, 189), (188, 187, 202, 203), (183, 182, 197, 198), (194, 193, 208, 209), (189, 188, 203, 204), (184, 183, 198, 199), (190, 189, 204, 205), (185, 184, 199, 200), (191, 190, 205, 206), (186, 185, 200, 201), (181, 180, 195, 196), (192, 191, 206, 207), (187, 186, 201, 202), (182, 181, 196, 197), (193, 192, 207, 208), (207, 206, 221, 222), (202, 201, 216, 217), (197, 196, 211, 212), (208, 207, 222, 223), (203, 202, 217, 218), (198, 197, 212, 213), (209, 208, 223, 224), (204, 203, 218, 219), (199, 198, 213, 214), (205, 204, 219, 220), (200, 199, 214, 215), (206, 205, 220, 221), (201, 200, 215, 216), (196, 195, 210, 211), (221, 220, 235, 236), (216, 215, 230, 231), (211, 210, 225, 226), (222, 221, 236, 237), (217, 216, 231, 232), (212, 211, 226, 227), (223, 222, 237, 238), (218, 217, 232, 233), (213, 212, 227, 228), (224, 223, 238, 239), (219, 218, 233, 234), (214, 213, 228, 229), (220, 219, 234, 235), (215, 214, 229, 230), (229, 228, 243, 244), (235, 234, 249, 250), (230, 229, 244, 245), (236, 235, 250, 251), (231, 230, 245, 246), (226, 225, 240, 241), (237, 236, 251, 252), (232, 231, 246, 247), (227, 226, 241, 242), (238, 237, 252, 253), (233, 232, 247, 248), (228, 227, 242, 243), (239, 238, 253, 254), (234, 233, 248, 249), (248, 247, 262, 263), (243, 242, 257, 258), (254, 253, 268, 269), (249, 248, 263, 264), (244, 243, 258, 259), (250, 249, 264, 265), (245, 244, 259, 260), (251, 250, 265, 266), (246, 245, 260, 261), (241, 240, 255, 256), (252, 251, 266, 267), (247, 246, 261, 262), (242, 241, 256, 257), (253, 252, 267, 268), (267, 266, 281, 282), (262, 261, 276, 277), (257, 256, 271, 272), (268, 267, 282, 283), (263, 262, 277, 278), (258, 257, 272, 273), (269, 268, 283, 284), (264, 263, 278, 279), (259, 258, 273, 274), (265, 264, 279, 280), (260, 259, 274, 275), (266, 265, 280, 281), (261, 260, 275, 276), (256, 255, 270, 271), (281, 280, 295, 296), (276, 275, 290, 291), (271, 270, 285, 286), (282, 281, 296, 297), (277, 276, 291, 292), (272, 271, 286, 287), (283, 282, 297, 298), (278, 277, 292, 293), (273, 272, 287, 288), (284, 283, 298, 299), (279, 278, 293, 294), (274, 273, 288, 289), (280, 279, 294, 295), (275, 274, 289, 290), (295, 294, 309, 310), (290, 289, 304, 305), (296, 295, 310, 311), (291, 290, 305, 306), (286, 285, 300, 301), (297, 296, 311, 312), (292, 291, 306, 307), (287, 286, 301, 302), (298, 297, 312, 313), (293, 292, 307, 308), (288, 287, 302, 303), (299, 298, 313, 314), (294, 293, 308, 309), (289, 288, 303, 304), (303, 302, 317, 318), (314, 313, 328, 329), (309, 308, 323, 324), (304, 303, 318, 319), (310, 309, 324, 325), (305, 304, 319, 320), (311, 310, 325, 326), (306, 305, 320, 321), (301, 300, 315, 316), (312, 311, 326, 327), (307, 306, 321, 322), (302, 301, 316, 317), (313, 312, 327, 328), (308, 307, 322, 323), (322, 321, 337, 338), (317, 316, 332, 333), (328, 327, 343, 344), (323, 322, 338, 339), (318, 317, 333, 334), (329, 328, 344, 345), (324, 323, 339, 340), (319, 318, 334, 335), (325, 324, 340, 341), (320, 319, 335, 336), (326, 325, 341, 342), (321, 320, 336, 337), (316, 315, 331, 332), (327, 326, 342, 343), (342, 341, 356, 357), (337, 336, 351, 352), (332, 331, 346, 347), (343, 342, 357, 358), (338, 337, 352, 353), (333, 332, 347, 348), (344, 343, 358, 359), (339, 338, 353, 354), (334, 333, 348, 349), (345, 344, 359, 360), (340, 339, 354, 355), (335, 334, 349, 350), (341, 340, 355, 356), (336, 335, 350, 351), (356, 355, 370, 371), (351, 350, 365, 366), (357, 356, 371, 372), (352, 351, 366, 367), (347, 346, 361, 362), (358, 357, 372, 373), (353, 352, 367, 368), (348, 347, 362, 363), (359, 358, 373, 374), (354, 353, 368, 369), (349, 348, 363, 364), (360, 359, 374, 375), (355, 354, 369, 370), (350, 349, 364, 365), (364, 363, 378, 379), (375, 374, 389, 390), (370, 369, 384, 385), (365, 364, 379, 380), (371, 370, 385, 386), (366, 365, 380, 381), (372, 371, 386, 387), (367, 366, 381, 382), (362, 361, 376, 377), (373, 372, 387, 388), (368, 367, 382, 383), (363, 362, 377, 378), (374, 373, 388, 389), (369, 368, 383, 384), (383, 382, 397, 398), (378, 377, 392, 393), (389, 388, 403, 404), (384, 383, 398, 399), (379, 378, 393, 394), (390, 389, 404, 405), (385, 384, 399, 400), (380, 379, 394, 395), (386, 385, 400, 401), (381, 380, 395, 396), (387, 386, 401, 402), (382, 381, 396, 397), (377, 376, 391, 392), (388, 387, 402, 403), (402, 401, 416, 417), (397, 396, 411, 412), (392, 391, 406, 407), (403, 402, 417, 418), (398, 397, 412, 413), (393, 392, 407, 408), (404, 403, 418, 419), (399, 398, 413, 414), (394, 393, 408, 409), (405, 404, 419, 420), (400, 399, 414, 415), (395, 394, 409, 410), (401, 400, 415, 416), (396, 395, 410, 411), (416, 415, 430, 431), (411, 410, 425, 426), (417, 416, 431, 432), (412, 411, 426, 427), (407, 406, 421, 422), (418, 417, 432, 433), (413, 412, 427, 428), (408, 407, 422, 423), (419, 418, 433, 434), (414, 413, 428, 429), (409, 408, 423, 424), (420, 419, 434, 435), (415, 414, 429, 430), (410, 409, 424, 425), (435, 434, 449, 450), (430, 429, 444, 445), (425, 424, 439, 440), (431, 430, 445, 446), (426, 425, 440, 441), (432, 431, 446, 447), (427, 426, 441, 442), (422, 421, 436, 437), (433, 432, 447, 448), (428, 427, 442, 443), (423, 422, 437, 438), (434, 433, 448, 449), (429, 428, 443, 444), (424, 423, 438, 439), (438, 437, 453, 454), (449, 448, 464, 465), (444, 443, 459, 460), (439, 438, 454, 455), (450, 449, 465, 466), (445, 444, 460, 461), (440, 439, 455, 456), (446, 445, 461, 462), (441, 440, 456, 457), (447, 446, 462, 463), (442, 441, 457, 458), (437, 436, 452, 453), (448, 447, 463, 464), (443, 442, 458, 459), (458, 457, 472, 473), (453, 452, 467, 468), (464, 463, 478, 479), (459, 458, 473, 474), (454, 453, 468, 469), (465, 464, 479, 480), (460, 459, 474, 475), (455, 454, 469, 470), (466, 465, 480, 481), (461, 460, 475, 476), (456, 455, 470, 471), (462, 461, 476, 477), (457, 456, 471, 472), (463, 462, 477, 478), (330, 14, 29), (0, 451, 15), (330, 29, 44), (15, 451, 30), (30, 451, 45), (330, 44, 59), (330, 59, 74), (45, 451, 60), (330, 74, 89), (60, 451, 75), (330, 89, 104), (75, 451, 90), (90, 451, 105), (330, 104, 119), (330, 119, 134), (105, 451, 120), (330, 134, 149), (120, 451, 135), (330, 149, 164), (135, 451, 150), (150, 451, 165), (330, 164, 179), (330, 179, 194), (165, 451, 180), (330, 194, 209), (180, 451, 195), (330, 209, 224), (195, 451, 210), (210, 451, 225), (330, 224, 239), (330, 239, 254), (225, 451, 240), (330, 254, 269), (240, 451, 255), (330, 269, 284), (255, 451, 270), (330, 284, 299), (270, 451, 285), (330, 299, 314), (285, 451, 300), (330, 314, 329), (300, 451, 315), (330, 329, 345), (315, 451, 331), (330, 345, 360), (331, 451, 346), (330, 360, 375), (346, 451, 361), (330, 375, 390), (361, 451, 376), (330, 390, 405), (376, 451, 391), (330, 405, 420), (391, 451, 406), (330, 420, 435), (406, 451, 421), (330, 435, 450), (421, 451, 436), (330, 450, 466), (436, 451, 452), (330, 466, 481), (452, 451, 467), (477, 476, 9, 10), (472, 471, 4, 5), (467, 451, 0), (478, 477, 10, 11), (473, 472, 5, 6), (468, 467, 0, 1), (479, 478, 11, 12), (474, 473, 6, 7), (469, 468, 1, 2), (480, 479, 12, 13), (475, 474, 7, 8), (470, 469, 2, 3), (481, 480, 13, 14), (476, 475, 8, 9), (471, 470, 3, 4), (330, 481, 14)])
me_sphere.polygons.foreach_set('use_smooth', [True] * 512)
me_sphere.materials.append(mat_light)
me_sphere.use_remesh_preserve_volume = False
me_sphere.use_remesh_preserve_attributes = False
me_sphere.use_mirror_vertex_groups = False
me_sphere.update()
me_cylinder = bpy.data.meshes.new('Cylinder')
me_cylinder.from_pydata([(5.269e-08, -0.05682, 2.326), (5.269e-08, -0.05682, 0.01489), (-0.01108, -0.05573, 2.326), (-0.01108, -0.05573, 0.01489), (-0.02174, -0.05249, 2.326), (-0.02174, -0.05249, 0.01489), (-0.03157, -0.04724, 2.326), (-0.03157, -0.04724, 0.01489), (-0.04018, -0.04018, 2.326), (-0.04018, -0.04018, 0.01489), (-0.04724, -0.03157, 2.326), (-0.04724, -0.03157, 0.01489), (-0.05249, -0.02174, 2.326), (-0.05249, -0.02174, 0.01489), (-0.05573, -0.01108, 2.326), (-0.05573, -0.01108, 0.01489), (-0.05682, 3.349e-07, 2.326), (-0.05682, 3.349e-07, 0.01489), (-0.05573, 0.01108, 2.326), (-0.05573, 0.01108, 0.01489), (-0.05249, 0.02174, 2.326), (-0.05249, 0.02174, 0.01489), (-0.04724, 0.03157, 2.326), (-0.04724, 0.03157, 0.01489), (-0.04018, 0.04018, 2.326), (-0.04018, 0.04018, 0.01489), (-0.03157, 0.04724, 2.326), (-0.03157, 0.04724, 0.01489), (-0.02174, 0.05249, 2.326), (-0.02174, 0.05249, 0.01489), (-0.01108, 0.05573, 2.326), (-0.01108, 0.05573, 0.01489), (7.12e-08, 0.05682, 2.326), (7.12e-08, 0.05682, 0.01489), (0.01108, 0.05573, 2.326), (0.01108, 0.05573, 0.01489), (0.02174, 0.05249, 2.326), (0.02174, 0.05249, 0.01489), (0.03157, 0.04724, 2.326), (0.03157, 0.04724, 0.01489), (0.04018, 0.04018, 2.326), (0.04018, 0.04018, 0.01489), (0.04724, 0.03157, 2.326), (0.04724, 0.03157, 0.01489), (0.05249, 0.02174, 2.326), (0.05249, 0.02174, 0.01489), (0.05573, 0.01108, 2.326), (0.05573, 0.01108, 0.01489), (0.05682, 2.843e-07, 2.326), (0.05682, 2.843e-07, 0.01489), (0.05573, -0.01108, 2.326), (0.05573, -0.01108, 0.01489), (0.05249, -0.02174, 2.326), (0.05249, -0.02174, 0.01489), (0.04724, -0.03157, 2.326), (0.04724, -0.03157, 0.01489), (0.04018, -0.04018, 2.326), (0.04018, -0.04018, 0.01489), (0.03157, -0.04724, 2.326), (0.03157, -0.04724, 0.01489), (0.02174, -0.05249, 2.326), (0.02174, -0.05249, 0.01489), (0.01108, -0.05573, 2.326), (0.01108, -0.05573, 0.01489), (5.269e-08, -0.05682, 0.004554), (-0.01108, -0.05573, 0.004554), (-0.02174, -0.05249, 0.004554), (-0.03157, -0.04724, 0.004554), (-0.04018, -0.04018, 0.004554), (-0.04724, -0.03157, 0.004554), (-0.05249, -0.02174, 0.004554), (-0.05573, -0.01108, 0.004554), (-0.05682, 3.349e-07, 0.004554), (-0.05573, 0.01108, 0.004554), (-0.05249, 0.02174, 0.004554), (-0.04724, 0.03157, 0.004554), (-0.04018, 0.04018, 0.004554), (-0.03157, 0.04724, 0.004554), (-0.02174, 0.05249, 0.004554), (-0.01108, 0.05573, 0.004554), (7.12e-08, 0.05682, 0.004554), (0.01108, 0.05573, 0.004554), (0.02174, 0.05249, 0.004554), (0.03157, 0.04724, 0.004554), (0.04018, 0.04018, 0.004554), (0.04724, 0.03157, 0.004554), (0.05249, 0.02174, 0.004554), (0.05573, 0.01108, 0.004554), (0.05682, 2.843e-07, 0.004554), (0.05573, -0.01108, 0.004554), (0.05249, -0.02174, 0.004554), (0.04724, -0.03157, 0.004554), (0.04018, -0.04018, 0.004554), (0.03157, -0.04724, 0.004554), (0.02174, -0.05249, 0.004554), (0.01108, -0.05573, 0.004554), (5.646e-08, -0.1135, 0.006957), (-0.02215, -0.1114, 0.006957), (-0.04345, -0.1049, 0.006957), (-0.06308, -0.09441, 0.006957), (-0.08029, -0.08029, 0.006957), (-0.09441, -0.06308, 0.006957), (-0.1049, -0.04345, 0.006957), (-0.1114, -0.02215, 0.006957), (-0.1135, 3.527e-07, 0.006957), (-0.1114, 0.02215, 0.006957), (-0.1049, 0.04345, 0.006957), (-0.09441, 0.06308, 0.006957), (-0.08029, 0.08029, 0.006957), (-0.06308, 0.09441, 0.006957), (-0.04345, 0.1049, 0.006957), (-0.02215, 0.1114, 0.006957), (9.346e-08, 0.1135, 0.006957), (0.02215, 0.1114, 0.006957), (0.04345, 0.1049, 0.006957), (0.06308, 0.09441, 0.006957), (0.08029, 0.08029, 0.006957), (0.09441, 0.06308, 0.006957), (0.1049, 0.04345, 0.006957), (0.1114, 0.02215, 0.006957), (0.1135, 2.516e-07, 0.006957), (0.1114, -0.02215, 0.006957), (0.1049, -0.04345, 0.006957), (0.09441, -0.06308, 0.006957), (0.08029, -0.08029, 0.006957), (0.06308, -0.09441, 0.006957), (0.04345, -0.1049, 0.006957), (0.02215, -0.1114, 0.006957), (5.652e-08, -0.1135, -0.01646), (-0.02215, -0.1114, -0.01646), (-0.04345, -0.1049, -0.01646), (-0.06308, -0.09441, -0.01646), (-0.08029, -0.08029, -0.01646), (-0.09441, -0.06308, -0.01646), (-0.1049, -0.04345, -0.01646), (-0.1114, -0.02215, -0.01646), (-0.1135, 3.527e-07, -0.01646), (-0.1114, 0.02215, -0.01646), (-0.1049, 0.04345, -0.01646), (-0.09441, 0.06308, -0.01646), (-0.08029, 0.08029, -0.01646), (-0.06308, 0.09441, -0.01646), (-0.04345, 0.1049, -0.01646), (-0.02215, 0.1114, -0.01646), (9.352e-08, 0.1135, -0.01646), (0.02215, 0.1114, -0.01646), (0.04345, 0.1049, -0.01646), (0.06308, 0.09441, -0.01646), (0.08029, 0.08029, -0.01646), (0.09441, 0.06308, -0.01646), (0.1049, 0.04345, -0.01646), (0.1114, 0.02215, -0.01646), (0.1135, 2.516e-07, -0.01646), (0.1114, -0.02215, -0.01646), (0.1049, -0.04345, -0.01646), (0.09441, -0.06308, -0.01646), (0.08029, -0.08029, -0.01646), (0.06308, -0.09441, -0.01646), (0.04345, -0.1049, -0.01646), (0.02215, -0.1114, -0.01646)], [], [(0, 1, 3, 2), (2, 3, 5, 4), (4, 5, 7, 6), (6, 7, 9, 8), (8, 9, 11, 10), (10, 11, 13, 12), (12, 13, 15, 14), (14, 15, 17, 16), (16, 17, 19, 18), (18, 19, 21, 20), (20, 21, 23, 22), (22, 23, 25, 24), (24, 25, 27, 26), (26, 27, 29, 28), (28, 29, 31, 30), (30, 31, 33, 32), (32, 33, 35, 34), (34, 35, 37, 36), (36, 37, 39, 38), (38, 39, 41, 40), (40, 41, 43, 42), (42, 43, 45, 44), (44, 45, 47, 46), (46, 47, 49, 48), (48, 49, 51, 50), (50, 51, 53, 52), (52, 53, 55, 54), (54, 55, 57, 56), (56, 57, 59, 58), (58, 59, 61, 60), (1, 63, 95, 64), (62, 63, 1, 0), (60, 61, 63, 62), (0, 2, 4, 6, 8, 10, 12, 14, 16, 18, 20, 22, 24, 26, 28, 30, 32, 34, 36, 38, 40, 42, 44, 46, 48, 50, 52, 54, 56, 58, 60, 62), (70, 69, 101, 102), (63, 61, 94, 95), (61, 59, 93, 94), (59, 57, 92, 93), (57, 55, 91, 92), (55, 53, 90, 91), (53, 51, 89, 90), (51, 49, 88, 89), (49, 47, 87, 88), (47, 45, 86, 87), (3, 1, 64, 65), (45, 43, 85, 86), (43, 41, 84, 85), (41, 39, 83, 84), (39, 37, 82, 83), (37, 35, 81, 82), (35, 33, 80, 81), (33, 31, 79, 80), (31, 29, 78, 79), (29, 27, 77, 78), (27, 25, 76, 77), (25, 23, 75, 76), (23, 21, 74, 75), (21, 19, 73, 74), (19, 17, 72, 73), (17, 15, 71, 72), (15, 13, 70, 71), (13, 11, 69, 70), (11, 9, 68, 69), (9, 7, 67, 68), (7, 5, 66, 67), (5, 3, 65, 66), (105, 104, 136, 137), (67, 66, 98, 99), (64, 95, 127, 96), (93, 92, 124, 125), (90, 89, 121, 122), (87, 86, 118, 119), (84, 83, 115, 116), (81, 80, 112, 113), (78, 77, 109, 110), (75, 74, 106, 107), (72, 71, 103, 104), (69, 68, 100, 101), (66, 65, 97, 98), (95, 94, 126, 127), (92, 91, 123, 124), (89, 88, 120, 121), (86, 85, 117, 118), (83, 82, 114, 115), (80, 79, 111, 112), (77, 76, 108, 109), (74, 73, 105, 106), (71, 70, 102, 103), (68, 67, 99, 100), (65, 64, 96, 97), (94, 93, 125, 126), (91, 90, 122, 123), (88, 87, 119, 120), (85, 84, 116, 117), (82, 81, 113, 114), (79, 78, 110, 111), (76, 75, 107, 108), (73, 72, 104, 105), (129, 128, 159, 158, 157, 156, 155, 154, 153, 152, 151, 150, 149, 148, 147, 146, 145, 144, 143, 142, 141, 140, 139, 138, 137, 136, 135, 134, 133, 132, 131, 130), (102, 101, 133, 134), (99, 98, 130, 131), (96, 127, 159, 128), (125, 124, 156, 157), (122, 121, 153, 154), (119, 118, 150, 151), (116, 115, 147, 148), (113, 112, 144, 145), (110, 109, 141, 142), (107, 106, 138, 139), (104, 103, 135, 136), (101, 100, 132, 133), (98, 97, 129, 130), (127, 126, 158, 159), (124, 123, 155, 156), (121, 120, 152, 153), (118, 117, 149, 150), (115, 114, 146, 147), (112, 111, 143, 144), (109, 108, 140, 141), (106, 105, 137, 138), (103, 102, 134, 135), (100, 99, 131, 132), (97, 96, 128, 129), (126, 125, 157, 158), (123, 122, 154, 155), (120, 119, 151, 152), (117, 116, 148, 149), (114, 113, 145, 146), (111, 110, 142, 143), (108, 107, 139, 140)])
me_cylinder.polygons.foreach_set('use_smooth', [True] * 130)
me_cylinder.materials.append(mat_blue_pole)
me_cylinder.use_remesh_preserve_volume = False
me_cylinder.use_remesh_preserve_attributes = False
me_cylinder.use_mirror_vertex_groups = False
me_cylinder.update()

# ---- objects
ob_sphere_002 = bpy.data.objects.new('Sphere.002', me_sphere_002)
ob_sphere_001 = bpy.data.objects.new('Sphere.001', me_sphere_001)
ob_sphere = bpy.data.objects.new('Sphere', me_sphere)
ob_cylinder = bpy.data.objects.new('Cylinder', me_cylinder)
ob_lamp = bpy.data.objects.new('Lamp', light_lamp)
ob_camera = bpy.data.objects.new('Camera', cam_camera)

# ---- transforms, parenting, visibility, modifiers, constraints
ob_sphere_002.location = (-1.208, 1.05, 4.009)
ob_sphere_002.rotation_euler = (-2.687e-07, 3.142, -1.175e-14)
ob_sphere_002.lineart.crease_threshold = 0.0
ob_sphere_001.location = (1.205, 1.045, 1.069)
ob_sphere_001.lineart.crease_threshold = 0.0
ob_sphere.location = (-0.004558, -0.002779, 2.539)
ob_sphere.scale = (0.2353, 0.2353, 0.2353)
ob_sphere.lineart.crease_threshold = 0.0
ob_cylinder.location = (0.0, 0.0, 0.0)
ob_cylinder.lineart.crease_threshold = 0.0
ob_lamp.location = (4.076, 1.005, 5.904)
ob_lamp.rotation_euler = (0.6503, 0.05522, 1.866)
ob_lamp.lock_rotations_4d = False
ob_lamp.empty_display_type = 'ARROWS'
ob_lamp.color = (0.0, 0.0, 0.0, 0.0)
ob_lamp.lineart.crease_threshold = 0.0
ob_camera.location = (7.481, -6.508, 5.344)
ob_camera.rotation_euler = (1.109, 0.01082, 0.8149)
ob_camera.lock_rotations_4d = False
ob_camera.empty_display_type = 'ARROWS'
ob_camera.color = (0.0, 0.0, 0.0, 0.0)
ob_camera.display_type = 'WIRE'
ob_camera.lineart.crease_threshold = 0.0

# ---- collection membership
col_collection_1.objects.link(ob_sphere_002)
col_collection_1.objects.link(ob_sphere_001)
col_collection_1.objects.link(ob_sphere)
col_collection_1.objects.link(ob_cylinder)
col_collection_1.objects.link(ob_lamp)
col_collection_1.objects.link(ob_camera)

# ---- scene / render settings (as saved in the file)
scene.camera = ob_camera
scene.frame_start = 1; scene.frame_end = 250; scene.frame_set(1)
scene.render.engine = 'BLENDER_EEVEE_NEXT'
scene.render.image_settings.color_mode = 'RGB'
scene.render.image_settings.compression = 90
scene.render.resolution_percentage = 50
scene.render.dither_intensity = 0.0
scene.cycles.use_denoising = False
scene.cycles.samples = 10
scene.cycles.sampling_pattern = 'TABULATED_SOBOL'
scene.cycles.light_sampling_threshold = 0.0
scene.cycles.use_adaptive_sampling = False
scene.cycles.use_light_tree = False
scene.cycles.blur_glossy = 0.0
scene.cycles.volume_bounces = 1
scene.cycles.pixel_filter_type = 'GAUSSIAN'
scene.cycles.sample_clamp_indirect = 0.0
scene.view_settings.view_transform = 'Standard'
bpy.context.view_layer.update()
